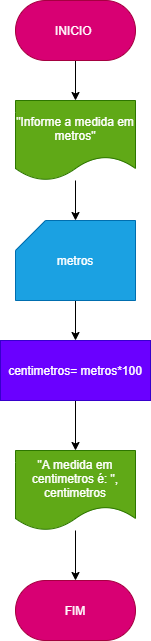

The diagram above was exported from draw.io. Its source (the exported page's mxGraphModel, read from the mxfile embedded in the PNG):
<mxGraphModel dx="638" dy="610" grid="1" gridSize="10" guides="1" tooltips="1" connect="1" arrows="1" fold="1" page="1" pageScale="1" pageWidth="827" pageHeight="1169" math="0" shadow="0">
  <root>
    <mxCell id="0" />
    <mxCell id="1" parent="0" />
    <mxCell id="9" value="" style="edgeStyle=none;html=1;" edge="1" parent="1" source="3" target="4">
      <mxGeometry relative="1" as="geometry" />
    </mxCell>
    <mxCell id="3" value="INICIO&amp;nbsp;" style="rounded=1;whiteSpace=wrap;html=1;arcSize=50;fillColor=#d80073;fontColor=#ffffff;strokeColor=#A50040;" vertex="1" parent="1">
      <mxGeometry x="260" y="20" width="120" height="60" as="geometry" />
    </mxCell>
    <mxCell id="10" value="" style="edgeStyle=none;html=1;" edge="1" parent="1" source="4" target="5">
      <mxGeometry relative="1" as="geometry" />
    </mxCell>
    <mxCell id="4" value="&quot;Informe a medida em metros&quot;" style="shape=document;whiteSpace=wrap;html=1;boundedLbl=1;fillColor=#60a917;fontColor=#ffffff;strokeColor=#2D7600;" vertex="1" parent="1">
      <mxGeometry x="260" y="120" width="120" height="80" as="geometry" />
    </mxCell>
    <mxCell id="11" value="" style="edgeStyle=none;html=1;" edge="1" parent="1" source="5" target="6">
      <mxGeometry relative="1" as="geometry" />
    </mxCell>
    <mxCell id="5" value="metros" style="shape=card;whiteSpace=wrap;html=1;fontSize=12;fillColor=#1ba1e2;fontColor=#ffffff;strokeColor=#006EAF;" vertex="1" parent="1">
      <mxGeometry x="260" y="240" width="120" height="80" as="geometry" />
    </mxCell>
    <mxCell id="12" value="" style="edgeStyle=none;html=1;" edge="1" parent="1" source="6" target="7">
      <mxGeometry relative="1" as="geometry" />
    </mxCell>
    <mxCell id="6" value="centimetros= metros*100" style="rounded=0;whiteSpace=wrap;html=1;fillColor=#6a00ff;fontColor=#ffffff;strokeColor=#3700CC;" vertex="1" parent="1">
      <mxGeometry x="245" y="360" width="150" height="60" as="geometry" />
    </mxCell>
    <mxCell id="13" value="" style="edgeStyle=none;html=1;" edge="1" parent="1" source="7" target="8">
      <mxGeometry relative="1" as="geometry" />
    </mxCell>
    <mxCell id="7" value="&quot;A medida em centimetros é: &quot;, centimetros" style="shape=document;whiteSpace=wrap;html=1;boundedLbl=1;fillColor=#60a917;fontColor=#ffffff;strokeColor=#2D7600;" vertex="1" parent="1">
      <mxGeometry x="260" y="470" width="120" height="80" as="geometry" />
    </mxCell>
    <mxCell id="8" value="FIM" style="rounded=1;whiteSpace=wrap;html=1;arcSize=50;fillColor=#d80073;fontColor=#ffffff;strokeColor=#A50040;" vertex="1" parent="1">
      <mxGeometry x="260" y="600" width="120" height="60" as="geometry" />
    </mxCell>
  </root>
</mxGraphModel>